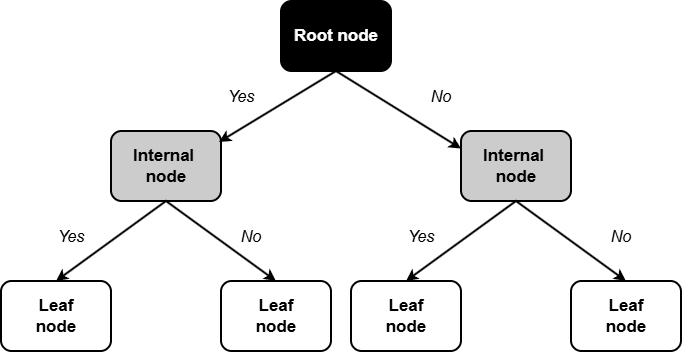

The diagram above was exported from draw.io. Its source (the exported page's mxGraphModel, read from the mxfile embedded in the PNG):
<mxGraphModel dx="1639" dy="1015" grid="1" gridSize="10" guides="1" tooltips="1" connect="1" arrows="1" fold="1" page="1" pageScale="1" pageWidth="4000" pageHeight="2000" math="0" shadow="0">
  <root>
    <mxCell id="0" />
    <mxCell id="1" parent="0" />
    <mxCell id="krdugCj-hmD1AwcXzIw3-9" value="Root node" style="rounded=1;whiteSpace=wrap;html=1;fontSize=17;strokeWidth=2;fontStyle=1;fillColor=#000000;strokeColor=#000000;fontColor=#FFFFFF;" parent="1" vertex="1">
      <mxGeometry x="590" y="200" width="110" height="70" as="geometry" />
    </mxCell>
    <mxCell id="krdugCj-hmD1AwcXzIw3-10" value="Internal&amp;nbsp;&lt;div style=&quot;font-size: 17px;&quot;&gt;node&lt;/div&gt;" style="rounded=1;whiteSpace=wrap;html=1;fontSize=17;strokeWidth=2;fontStyle=1;fillColor=#CCCCCC;" parent="1" vertex="1">
      <mxGeometry x="420" y="330" width="110" height="70" as="geometry" />
    </mxCell>
    <mxCell id="krdugCj-hmD1AwcXzIw3-12" value="Leaf&lt;div style=&quot;font-size: 17px;&quot;&gt;node&lt;/div&gt;" style="rounded=1;whiteSpace=wrap;html=1;fontSize=17;strokeWidth=2;fillColor=none;strokeColor=#000000;fontColor=#000000;fontStyle=1" parent="1" vertex="1">
      <mxGeometry x="310" y="480" width="110" height="70" as="geometry" />
    </mxCell>
    <mxCell id="krdugCj-hmD1AwcXzIw3-13" value="Leaf&lt;div style=&quot;font-size: 17px;&quot;&gt;node&lt;/div&gt;" style="rounded=1;whiteSpace=wrap;html=1;fontSize=17;strokeWidth=2;fontStyle=1;fillColor=none;strokeColor=#000000;fontColor=#000000;" parent="1" vertex="1">
      <mxGeometry x="530" y="480" width="110" height="70" as="geometry" />
    </mxCell>
    <mxCell id="krdugCj-hmD1AwcXzIw3-16" value="Internal&amp;nbsp;&lt;div style=&quot;font-size: 17px;&quot;&gt;node&lt;/div&gt;" style="rounded=1;whiteSpace=wrap;html=1;fontSize=17;strokeWidth=2;fontStyle=1;fillColor=#CCCCCC;" parent="1" vertex="1">
      <mxGeometry x="770" y="330" width="110" height="70" as="geometry" />
    </mxCell>
    <mxCell id="krdugCj-hmD1AwcXzIw3-17" value="Leaf&lt;div style=&quot;font-size: 17px;&quot;&gt;node&lt;/div&gt;" style="rounded=1;whiteSpace=wrap;html=1;fontSize=17;strokeWidth=2;fontStyle=1;fillColor=none;strokeColor=#000000;fontColor=#000000;" parent="1" vertex="1">
      <mxGeometry x="660" y="480" width="110" height="70" as="geometry" />
    </mxCell>
    <mxCell id="krdugCj-hmD1AwcXzIw3-18" value="Leaf&lt;div style=&quot;font-size: 17px;&quot;&gt;node&lt;/div&gt;" style="rounded=1;whiteSpace=wrap;html=1;fontSize=17;strokeWidth=2;fontStyle=1;fillColor=none;strokeColor=#000000;fontColor=#000000;" parent="1" vertex="1">
      <mxGeometry x="880" y="480" width="110" height="70" as="geometry" />
    </mxCell>
    <mxCell id="krdugCj-hmD1AwcXzIw3-19" value="" style="endArrow=classic;html=1;rounded=0;exitX=0.5;exitY=1;exitDx=0;exitDy=0;entryX=0.982;entryY=0.157;entryDx=0;entryDy=0;entryPerimeter=0;fontSize=17;strokeWidth=2;fontStyle=1" parent="1" source="krdugCj-hmD1AwcXzIw3-9" target="krdugCj-hmD1AwcXzIw3-10" edge="1">
      <mxGeometry width="50" height="50" relative="1" as="geometry">
        <mxPoint x="700" y="420" as="sourcePoint" />
        <mxPoint x="750" y="370" as="targetPoint" />
      </mxGeometry>
    </mxCell>
    <mxCell id="krdugCj-hmD1AwcXzIw3-20" value="" style="endArrow=classic;html=1;rounded=0;exitX=0.5;exitY=1;exitDx=0;exitDy=0;entryX=0;entryY=0.25;entryDx=0;entryDy=0;fontSize=17;strokeWidth=2;fontStyle=1" parent="1" source="krdugCj-hmD1AwcXzIw3-9" target="krdugCj-hmD1AwcXzIw3-16" edge="1">
      <mxGeometry width="50" height="50" relative="1" as="geometry">
        <mxPoint x="700" y="420" as="sourcePoint" />
        <mxPoint x="750" y="370" as="targetPoint" />
      </mxGeometry>
    </mxCell>
    <mxCell id="krdugCj-hmD1AwcXzIw3-22" value="" style="endArrow=classic;html=1;rounded=0;entryX=0.5;entryY=0;entryDx=0;entryDy=0;exitX=0.5;exitY=1;exitDx=0;exitDy=0;fontSize=17;strokeWidth=2;fontStyle=1" parent="1" source="krdugCj-hmD1AwcXzIw3-10" target="krdugCj-hmD1AwcXzIw3-12" edge="1">
      <mxGeometry width="50" height="50" relative="1" as="geometry">
        <mxPoint x="430" y="460" as="sourcePoint" />
        <mxPoint x="480" y="410" as="targetPoint" />
      </mxGeometry>
    </mxCell>
    <mxCell id="krdugCj-hmD1AwcXzIw3-23" value="" style="endArrow=classic;html=1;rounded=0;exitX=0.5;exitY=1;exitDx=0;exitDy=0;entryX=0.5;entryY=0;entryDx=0;entryDy=0;fontSize=17;strokeWidth=2;fontStyle=1" parent="1" source="krdugCj-hmD1AwcXzIw3-10" target="krdugCj-hmD1AwcXzIw3-13" edge="1">
      <mxGeometry width="50" height="50" relative="1" as="geometry">
        <mxPoint x="730" y="420" as="sourcePoint" />
        <mxPoint x="780" y="370" as="targetPoint" />
      </mxGeometry>
    </mxCell>
    <mxCell id="krdugCj-hmD1AwcXzIw3-24" value="" style="endArrow=classic;html=1;rounded=0;entryX=0.5;entryY=0;entryDx=0;entryDy=0;exitX=0.5;exitY=1;exitDx=0;exitDy=0;fontSize=17;strokeWidth=2;fontStyle=1" parent="1" source="krdugCj-hmD1AwcXzIw3-16" target="krdugCj-hmD1AwcXzIw3-17" edge="1">
      <mxGeometry width="50" height="50" relative="1" as="geometry">
        <mxPoint x="700" y="420" as="sourcePoint" />
        <mxPoint x="750" y="370" as="targetPoint" />
      </mxGeometry>
    </mxCell>
    <mxCell id="krdugCj-hmD1AwcXzIw3-25" value="" style="endArrow=classic;html=1;rounded=0;entryX=0.5;entryY=0;entryDx=0;entryDy=0;exitX=0.5;exitY=1;exitDx=0;exitDy=0;fontSize=17;strokeWidth=2;fontStyle=1" parent="1" source="krdugCj-hmD1AwcXzIw3-16" target="krdugCj-hmD1AwcXzIw3-18" edge="1">
      <mxGeometry width="50" height="50" relative="1" as="geometry">
        <mxPoint x="680" y="420" as="sourcePoint" />
        <mxPoint x="730" y="370" as="targetPoint" />
      </mxGeometry>
    </mxCell>
    <mxCell id="krdugCj-hmD1AwcXzIw3-26" value="No" style="text;html=1;align=center;verticalAlign=middle;whiteSpace=wrap;rounded=0;fontStyle=2;strokeWidth=2;fontSize=16;" parent="1" vertex="1">
      <mxGeometry x="720" y="280" width="60" height="30" as="geometry" />
    </mxCell>
    <mxCell id="krdugCj-hmD1AwcXzIw3-27" value="No" style="text;html=1;align=center;verticalAlign=middle;whiteSpace=wrap;rounded=0;fontStyle=2;strokeWidth=2;fontSize=16;" parent="1" vertex="1">
      <mxGeometry x="900" y="420" width="60" height="30" as="geometry" />
    </mxCell>
    <mxCell id="krdugCj-hmD1AwcXzIw3-28" value="Yes" style="text;html=1;align=center;verticalAlign=middle;whiteSpace=wrap;rounded=0;fontStyle=2;strokeWidth=2;fontSize=16;" parent="1" vertex="1">
      <mxGeometry x="700" y="420" width="60" height="30" as="geometry" />
    </mxCell>
    <mxCell id="krdugCj-hmD1AwcXzIw3-30" value="No" style="text;html=1;align=center;verticalAlign=middle;whiteSpace=wrap;rounded=0;fontStyle=2;strokeWidth=2;fontSize=16;" parent="1" vertex="1">
      <mxGeometry x="530" y="420" width="60" height="30" as="geometry" />
    </mxCell>
    <mxCell id="krdugCj-hmD1AwcXzIw3-31" value="Yes" style="text;html=1;align=center;verticalAlign=middle;whiteSpace=wrap;rounded=0;fontStyle=2;strokeWidth=2;fontSize=16;" parent="1" vertex="1">
      <mxGeometry x="350" y="420" width="60" height="30" as="geometry" />
    </mxCell>
    <mxCell id="krdugCj-hmD1AwcXzIw3-34" value="Yes" style="text;html=1;align=center;verticalAlign=middle;whiteSpace=wrap;rounded=0;fontStyle=2;strokeWidth=2;fontSize=16;" parent="1" vertex="1">
      <mxGeometry x="520" y="280" width="60" height="30" as="geometry" />
    </mxCell>
  </root>
</mxGraphModel>